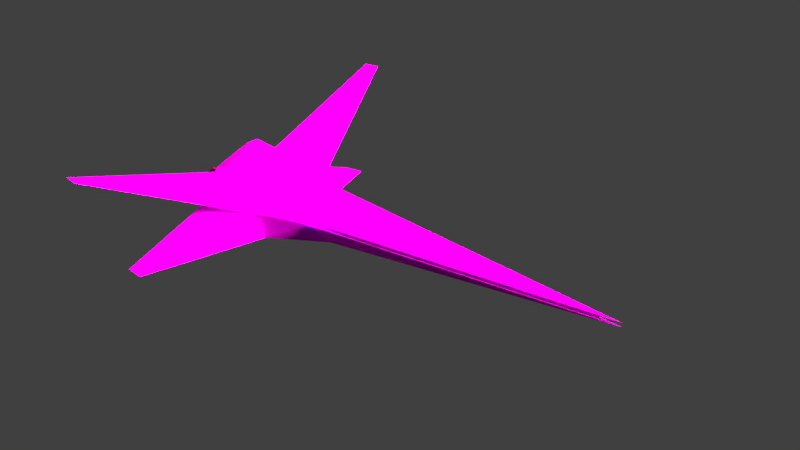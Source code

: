 # Source: sharpMachine_1.blend  (saved by Blender 2.77.0; exported with 4.5.12 LTS)
import bpy
from mathutils import Matrix  # noqa: F401  (used for matrix-valued properties, if any)

bpy.ops.wm.read_factory_settings(use_empty=True)
scene = bpy.context.scene
scene.name = 'Scene'

# ---- collections
col_collection_1 = bpy.data.collections.new('Collection 1'); scene.collection.children.link(col_collection_1)

# ---- images (referenced by path relative to the original .blend; pixels are not part of the script)
import os
ASSET_DIR = os.environ.get("B2B_ASSET_DIR", "")  # directory of the original .blend (textures are referenced by path, not embedded)
HERE = os.path.dirname(os.path.abspath(__file__))  # packed textures are extracted next to this script under _unpacked/

def load_image(name, relpath, width, height, colorspace="sRGB"):
    """Load a texture the original file referenced (path relative to the .blend, or extracted next to this script)."""
    p = next((c for c in (os.path.join(HERE, relpath), os.path.join(ASSET_DIR, relpath)) if relpath and os.path.exists(c)), "")
    if p:
        img = bpy.data.images.load(p, check_existing=True)
        img.name = name
    else:  # same state as the original file: an image datablock whose file is absent (Cycles renders it pink)
        img = bpy.data.images.new(name, width, height)
        img.source = "FILE"
        img.filepath = "//" + (relpath or name)
    img.colorspace_settings.name = colorspace
    return img
img_sharpshipcolor = load_image('sharpShipColor', 'sharpShipColor.png', 1024, 1024, 'sRGB')

# ---- materials (node trees are filled in below, after node groups)
mat_material_001 = bpy.data.materials.new('Material.001')
mat_material_001.alpha_threshold = 0.0
mat_material_001.roughness = 0.5

# ---- material node trees
mat_material_001.use_nodes = True; mat_material_001.node_tree.nodes.clear()
_N = mat_material_001.node_tree.nodes; _L = mat_material_001.node_tree.links
n0 = _N.new('ShaderNodeBsdfDiffuse'); n0.name = 'Diffuse BSDF'; n0.location = (80, 300)
n1 = _N.new('ShaderNodeTexImage'); n1.name = 'Image Texture'; n1.location = (-220, 280)
n1.width = 140
n1.image = img_sharpshipcolor
n2 = _N.new('ShaderNodeOutputMaterial'); n2.name = 'Material Output'; n2.location = (530, 380)
n3 = _N.new('ShaderNodeBsdfAnisotropic'); n3.name = 'Glossy BSDF'; n3.location = (80, 480)
n3.distribution = 'GGX'
n3.inputs[1].default_value = 0.4472
n4 = _N.new('ShaderNodeMixShader'); n4.name = 'Mix Shader'; n4.location = (310, 440)
n4.inputs[0].default_value = 0.8909
_L.new(n1.outputs[0], n0.inputs[0])
_L.new(n1.outputs[0], n3.inputs[0])
_L.new(n0.outputs[0], n4.inputs[2])
_L.new(n4.outputs[0], n2.inputs[0])
_L.new(n3.outputs[0], n4.inputs[1])
n2.is_active_output = True

# ---- world
world_world = bpy.data.worlds.new('World'); scene.world = world_world
world_world.color = (0.05088, 0.05088, 0.05088)
world_world.use_sun_shadow = False
world_world.sun_shadow_jitter_overblur = 0.0
world_world.cycles.sampling_method = 'MANUAL'

# ---- lights
light_lamp_004 = bpy.data.lights.new('Lamp.004', 'SUN')
light_lamp_004.color = (0.4793, 0.4663, 0.3931)
light_lamp_004.transmission_factor = 0.0
light_lamp_004.cutoff_distance = 30.0
light_lamp_004.angle = 0.1993
light_lamp_004.energy = 30.0
light_lamp_004.shadow_buffer_clip_start = 1.001
light_lamp_004.shadow_soft_size = 0.1
light_lamp_004.shadow_cascade_max_distance = 1000.0
light_lamp_003 = bpy.data.lights.new('Lamp.003', 'POINT')
light_lamp_003.color = (0.1946, 0.4287, 0.4793)
light_lamp_003.transmission_factor = 0.0
light_lamp_003.cutoff_distance = 30.0
light_lamp_003.energy = 50.0
light_lamp_003.shadow_buffer_clip_start = 1.001
light_lamp_003.shadow_soft_size = 0.1
light_lamp_003.shadow_maximum_resolution = 0.006
light_lamp_003.use_absolute_resolution = True
light_lamp_002 = bpy.data.lights.new('Lamp.002', 'POINT')
light_lamp_002.color = (0.1946, 0.4287, 0.4793)
light_lamp_002.transmission_factor = 0.0
light_lamp_002.cutoff_distance = 30.0
light_lamp_002.energy = 50.0
light_lamp_002.shadow_buffer_clip_start = 1.001
light_lamp_002.shadow_soft_size = 0.1
light_lamp_002.shadow_maximum_resolution = 0.006
light_lamp_002.use_absolute_resolution = True
light_lamp_001 = bpy.data.lights.new('Lamp.001', 'POINT')
light_lamp_001.color = (0.4793, 0.2705, 0.04374)
light_lamp_001.transmission_factor = 0.0
light_lamp_001.cutoff_distance = 30.0
light_lamp_001.energy = 1000.0
light_lamp_001.shadow_buffer_clip_start = 1.001
light_lamp_001.shadow_soft_size = 0.1
light_lamp_001.shadow_maximum_resolution = 0.006
light_lamp_001.use_absolute_resolution = True
light_lamp = bpy.data.lights.new('Lamp', 'POINT')
light_lamp.color = (0.4793, 0.2705, 0.04374)
light_lamp.transmission_factor = 0.0
light_lamp.cutoff_distance = 30.0
light_lamp.energy = 1000.0
light_lamp.shadow_buffer_clip_start = 1.001
light_lamp.shadow_soft_size = 0.1
light_lamp.shadow_maximum_resolution = 0.006
light_lamp.use_absolute_resolution = True

# ---- meshes
me_cylinder = bpy.data.meshes.new('Cylinder')
me_cylinder.from_pydata([(-4.3, 0.764, 0.85), (-4.599, 0.7904, 0.8522), (-4.598, 0.7053, 1.058), (-4.3, 0.6867, 1.037), (-4.3, 0.6867, 0.6626), (-4.599, 0.7053, 0.6468), (-4.3, 0.7434, 0.8), (-4.599, 0.2096, 0.8522), (-4.598, 0.5, 1.143), (-4.3, 0.5, 1.115), (-4.3, 0.5, 0.585), (-4.6, 0.5, 0.5618), (-4.599, 0.2947, 0.6468), (-4.598, 0.2947, 1.058), (-4.3, 0.3133, 1.037), (-4.3, 0.3133, 0.6626), (-4.3, 0.236, 0.85), (-4.3, 0.2566, 0.8), (-4.3, -0.236, 0.85), (-4.599, -0.2096, 0.8522), (-4.598, -0.2947, 1.058), (-4.3, -0.3133, 1.037), (-4.3, -0.3133, 0.6626), (-4.599, -0.2947, 0.6468), (-4.3, -0.2566, 0.8), (-4.599, -0.7904, 0.8522), (-4.598, -0.5, 1.143), (-4.3, -0.5, 1.115), (-4.3, -0.5, 0.585), (-4.6, -0.5, 0.5618), (-4.599, -0.7053, 0.6468), (-4.598, -0.7053, 1.058), (-4.3, -0.6867, 1.037), (-4.3, -0.6867, 0.6626), (-4.3, -0.764, 0.85), (-4.3, -0.7434, 0.8), (6.467, 7.55e-08, 0.9), (6.467, 6.04e-08, 0.8), (-1.0, 0.72, 0.8), (-1.0, 0.72, 0.9), (7.0, 7.55e-08, 0.9), (-1.0, 0.8, 0.9), (-1.0, -0.72, 0.9), (-1.0, -0.72, 0.8), (-1.0, 0.8, 0.8), (7.0, 6.04e-08, 0.8), (-1.0, 1.812e-07, 1.6), (-1.0, -0.8, 0.9), (-1.0, -0.8, 0.8), (-1.0, -6.04e-08, 0.0), (-2.4, 0.48, 1.3), (-2.5, 2.416e-07, 2.0), (-3.467, 3.907, -0.1604), (-3.808, 5.054, 2.565), (-3.6, 0.16, 2.0), (-3.808, -5.054, 2.565), (-3.467, -3.907, -0.1604), (-3.8, -1.001, 3.576e-07), (-3.962, 3.841, -0.1604), (-3.8, 0.572, 1.3), (-3.6, -0.16, 2.0), (-3.8, -1.43, 0.8), (-3.962, -3.841, -0.1604), (-4.3, -0.9009, 0.4), (-4.3, 0.9009, 0.4), (-4.208, 4.979, 2.565), (-4.3, 0.572, 1.3), (-4.3, -0.572, 1.3), (-4.208, -4.979, 2.565), (-4.3, 1.144, 0.8), (-4.3, -1.144, 0.8), (-2.4, 1.2, 0.8), (-3.8, 1.43, 0.8), (-3.8, 1.001, -3.576e-07), (-2.4, 0.84, -2.384e-07), (-2.4, -0.48, 1.3), (-3.8, -0.572, 1.3), (-2.4, -1.2, 0.8), (-2.4, -0.84, 2.384e-07)], [], [(0, 1, 2, 3), (4, 5, 1, 0, 6), (3, 2, 8, 9), (10, 11, 5, 4), (8, 2, 1, 5, 11, 12, 7, 13), (9, 8, 13, 14), (15, 12, 11, 10), (16, 7, 12, 15, 17), (14, 13, 7, 16), (18, 19, 20, 21), (22, 23, 19, 18, 24), (21, 20, 26, 27), (28, 29, 23, 22), (25, 31, 26, 20, 19, 23, 29, 30), (27, 26, 31, 32), (33, 30, 29, 28), (34, 25, 30, 33, 35), (32, 31, 25, 34), (36, 37, 38, 39), (40, 36, 39, 41), (36, 42, 43, 37), (44, 38, 37, 45), (44, 41, 39, 38), (40, 41, 46), (47, 42, 36, 40), (48, 43, 42, 47), (45, 37, 43, 48), (45, 49, 44), (71, 41, 44), (40, 46, 47), (46, 41, 50), (77, 48, 47), (45, 48, 49), (44, 49, 74), (44, 74, 71), (50, 41, 71), (46, 75, 47), (50, 51, 46), (77, 47, 75), (48, 77, 78), (49, 48, 78), (74, 49, 78), (74, 52, 71), (50, 71, 53), (75, 46, 51), (51, 50, 54), (75, 55, 77), (78, 77, 56), (78, 57, 73, 74), (74, 73, 58, 52), (52, 58, 72, 71), (50, 53, 65, 59), (71, 72, 65, 53), (51, 60, 75), (54, 60, 51), (59, 54, 50), (75, 76, 68, 55), (77, 55, 68, 61), (78, 56, 62, 57), (73, 57, 63, 64), (75, 60, 76), (54, 66, 67, 60), (59, 66, 54), (61, 62, 56, 77), (73, 64, 69), (63, 57, 70), (64, 63, 70, 35, 33, 28, 22, 24, 17, 15, 10, 4, 6, 69), (72, 58, 73), (72, 59, 65), (60, 67, 76), (66, 69, 6, 0, 3, 9, 14, 16, 17, 24, 18, 21, 27, 32, 34, 35, 70, 67), (59, 69, 66), (61, 68, 76), (61, 57, 62), (73, 69, 72), (61, 70, 57), (72, 69, 59), (76, 67, 70), (70, 61, 76), (71, 72, 59, 50), (72, 71, 74, 73), (76, 61, 77, 75), (61, 57, 78, 77)])
_uv = me_cylinder.uv_layers.new(name='UVMap')
_uv.uv.foreach_set('vector', [0.6635, 0.8886, 0.688, 0.8696, 0.6944, 0.8868, 0.6759, 0.9055, 0.706, 0.8411, 0.705, 0.8633, 0.688, 0.8696, 0.6865, 0.8412, 0.6963, 0.841, 0.6759, 0.9055, 0.6944, 0.8868, 0.704, 0.8943, 0.6956, 0.9211, 0.7222, 0.8434, 0.7194, 0.8676, 0.705, 0.8633, 0.706, 0.8411, 0.704, 0.8943, 0.6944, 0.8868, 0.688, 0.8696, 0.705, 0.8633, 0.7194, 0.8676, 0.7232, 0.8812, 0.7209, 0.8915, 0.7132, 0.896, 0.6956, 0.9211, 0.704, 0.8943, 0.7132, 0.896, 0.7212, 0.9191, 0.7438, 0.8847, 0.7232, 0.8812, 0.7194, 0.8676, 0.7438, 0.8683, 0.7384, 0.9039, 0.7209, 0.8915, 0.7232, 0.8812, 0.7438, 0.8847, 0.7412, 0.8944, 0.7212, 0.9191, 0.7132, 0.896, 0.7209, 0.8915, 0.7384, 0.9039, 0.7548, 0.856, 0.7753, 0.8701, 0.7738, 0.879, 0.7444, 0.8821, 0.7748, 0.8439, 0.7842, 0.8644, 0.7753, 0.8701, 0.7548, 0.856, 0.7647, 0.8498, 0.7444, 0.8821, 0.7738, 0.879, 0.7787, 0.886, 0.7565, 0.9131, 0.7917, 0.841, 0.7968, 0.866, 0.7842, 0.8644, 0.7748, 0.8439, 0.7959, 0.8863, 0.7871, 0.8893, 0.7787, 0.886, 0.7738, 0.879, 0.7753, 0.8701, 0.7842, 0.8644, 0.7968, 0.866, 0.8009, 0.8777, 0.7565, 0.9131, 0.7787, 0.886, 0.7871, 0.8893, 0.7891, 0.9188, 0.8218, 0.8836, 0.8009, 0.8777, 0.7968, 0.866, 0.8218, 0.8667, 0.8128, 0.9046, 0.7959, 0.8863, 0.8009, 0.8777, 0.8218, 0.8836, 0.8175, 0.8942, 0.7891, 0.9188, 0.7871, 0.8893, 0.7959, 0.8863, 0.8128, 0.9046, 0.8059, 0.9889, 0.806, 0.9886, 0.06076, 0.994, 0.05873, 0.9855, 0.8607, 0.9892, 0.8059, 0.9889, 0.05873, 0.9855, 0.05792, 0.9772, 0.8059, 0.9889, 0.00805, 0.9909, 0.01003, 0.982, 0.806, 0.9886, 0.0577, 0.9997, 0.06076, 0.994, 0.806, 0.9886, 0.861, 0.9885, 0.0577, 0.9997, 0.05141, 0.9905, 0.05873, 0.9855, 0.06076, 0.994, 0.6958, 0.1731, 0.1061, 0.2516, 0.1016, 0.1731, 0.007402, 0.9997, 0.00805, 0.9909, 0.8059, 0.9889, 0.8607, 0.9892, 0.006936, 0.9759, 0.01003, 0.982, 0.00805, 0.9909, 0.0003087, 0.9856, 0.861, 0.9885, 0.806, 0.9886, 0.01003, 0.982, 0.006936, 0.9759, 0.5952, 0.7877, 0.006199, 0.7042, 0.02375, 0.6224, 0.003422, 0.2851, 0.1061, 0.2516, 0.1079, 0.2588, 0.6958, 0.1731, 0.1016, 0.1731, 0.1061, 0.09457, 0.1016, 0.1731, 0.1061, 0.2516, 0.0003087, 0.2203, 0.003422, 0.06107, 0.1079, 0.08739, 0.1061, 0.09457, 0.5952, 0.7877, 0.0003087, 0.7877, 0.006199, 0.7042, 0.1079, 0.2588, 0.1464, 0.3331, 0.02628, 0.3459, 0.1079, 0.2588, 0.02628, 0.3459, 0.003422, 0.2851, 0.0003087, 0.2203, 0.1061, 0.2516, 0.003422, 0.2851, 0.1016, 0.1731, 0.0003088, 0.1259, 0.1061, 0.09457, 0.1771, 0.9048, 0.1453, 0.852, 0.254, 0.8178, 0.003422, 0.06107, 0.1061, 0.09457, 0.0003088, 0.1259, 0.1079, 0.08739, 0.003422, 0.06107, 0.02628, 0.0003087, 0.1464, 0.01306, 0.1079, 0.08739, 0.02628, 0.0003087, 0.8652, 0.6956, 0.9783, 0.7924, 0.8381, 0.8404, 0.7619, 0.536, 0.9439, 0.3787, 0.8186, 0.5677, 0.0003087, 0.4924, 0.03476, 0.4374, 0.3647, 0.4557, 0.1411, 0.7883, 0.254, 0.8178, 0.1453, 0.852, 0.1453, 0.852, 0.1771, 0.9048, 0.0747, 0.8841, 0.7341, 0.4398, 0.3902, 0.566, 0.6791, 0.4054, 0.947, 0.1299, 0.9343, 0.1936, 0.7092, 0.1663, 0.8381, 0.8404, 0.7181, 0.8239, 0.7467, 0.6659, 0.8652, 0.6956, 0.7619, 0.536, 0.7347, 0.4354, 0.9259, 0.3465, 0.9439, 0.3787, 0.9439, 0.3787, 0.9785, 0.3914, 0.9232, 0.5757, 0.8186, 0.5677, 0.0003087, 0.4924, 0.3647, 0.4557, 0.371, 0.4852, 0.04564, 0.5858, 0.03476, 0.4374, 0.08721, 0.3465, 0.371, 0.4263, 0.3647, 0.4557, 0.1453, 0.852, 0.07117, 0.8614, 0.1411, 0.7883, 0.0747, 0.8841, 0.07117, 0.8614, 0.1453, 0.852, 0.03539, 0.9349, 0.0747, 0.8841, 0.1352, 0.9753, 0.7341, 0.4398, 0.7341, 0.5436, 0.3974, 0.5952, 0.3902, 0.566, 0.6791, 0.4054, 0.3902, 0.566, 0.3717, 0.5422, 0.5922, 0.3465, 0.947, 0.1299, 0.7092, 0.1663, 0.6964, 0.1317, 0.8881, 0.04391, 0.7467, 0.6659, 0.7181, 0.8239, 0.6794, 0.7959, 0.6985, 0.6779, 0.1411, 0.7883, 0.07117, 0.8614, 0.03743, 0.8117, 0.0747, 0.8841, 0.0003087, 0.9193, 0.0003088, 0.8271, 0.07117, 0.8614, 0.03539, 0.9349, 0.0003087, 0.9193, 0.0747, 0.8841, 0.8725, 0.2785, 0.6964, 0.2009, 0.7092, 0.1663, 0.9343, 0.1936, 0.7467, 0.6659, 0.6985, 0.6779, 0.6751, 0.662, 0.6794, 0.7959, 0.7181, 0.8239, 0.6538, 0.802, 0.6985, 0.6779, 0.6794, 0.7959, 0.6538, 0.802, 0.6558, 0.7764, 0.6647, 0.777, 0.6699, 0.7662, 0.671, 0.7548, 0.6663, 0.7509, 0.6707, 0.7171, 0.6767, 0.7133, 0.679, 0.7021, 0.6771, 0.6907, 0.6676, 0.6882, 0.6751, 0.662, 0.7347, 0.3682, 0.9259, 0.3465, 0.7347, 0.4354, 0.1097, 0.6217, 0.04564, 0.5858, 0.371, 0.4852, 0.07117, 0.8614, 0.0003088, 0.8271, 0.03743, 0.8117, 0.6274, 0.6869, 0.6751, 0.662, 0.6676, 0.6882, 0.6664, 0.6897, 0.6669, 0.6952, 0.6619, 0.7045, 0.6621, 0.7145, 0.6693, 0.7192, 0.6707, 0.7171, 0.6663, 0.7509, 0.6654, 0.7482, 0.6569, 0.7503, 0.654, 0.7593, 0.6566, 0.7695, 0.655, 0.7746, 0.6558, 0.7764, 0.6538, 0.802, 0.6212, 0.7656, 0.6127, 0.6487, 0.6751, 0.662, 0.6274, 0.6869, 0.6921, 0.604, 0.3974, 0.5952, 0.7341, 0.5436, 0.837, 0.0003087, 0.8881, 0.04391, 0.6964, 0.1317, 0.7467, 0.6659, 0.6751, 0.662, 0.686, 0.6224, 0.6499, 0.8404, 0.6538, 0.802, 0.7181, 0.8239, 0.686, 0.6224, 0.6751, 0.662, 0.6127, 0.6487, 0.5958, 0.7932, 0.6212, 0.7656, 0.6538, 0.802, 0.6538, 0.802, 0.6499, 0.8404, 0.5958, 0.7932, 0.3597, 0.8611, 0.2547, 0.8611, 0.265, 0.7883, 0.3684, 0.7968, 0.6629, 0.841, 0.6607, 0.9459, 0.5958, 0.949, 0.5958, 0.8447, 0.3734, 0.8617, 0.369, 0.7883, 0.4737, 0.7969, 0.4772, 0.8617, 0.4778, 0.8553, 0.4829, 0.7883, 0.5872, 0.7905, 0.5828, 0.8553])
me_cylinder.materials.append(mat_material_001)
me_cylinder.use_remesh_preserve_volume = False
me_cylinder.use_remesh_preserve_attributes = False
me_cylinder.use_mirror_vertex_groups = False
me_cylinder.use_paint_bone_selection = False
me_cylinder.use_paint_mask = True
me_cylinder.update()

# ---- objects
ob_lamp_004 = bpy.data.objects.new('Lamp.004', light_lamp_004)
ob_lamp_003 = bpy.data.objects.new('Lamp.003', light_lamp_003)
ob_lamp_002 = bpy.data.objects.new('Lamp.002', light_lamp_002)
ob_lamp_001 = bpy.data.objects.new('Lamp.001', light_lamp_001)
ob_cylinder = bpy.data.objects.new('Cylinder', me_cylinder)
ob_lamp = bpy.data.objects.new('Lamp', light_lamp)

# ---- transforms, parenting, visibility, modifiers, constraints
ob_lamp_004.location = (6.076, 0.005454, 3.904)
ob_lamp_004.rotation_euler = (1.175, 0.07455, 1.552)
ob_lamp_004.lock_rotations_4d = False
ob_lamp_004.empty_display_type = 'ARROWS'
ob_lamp_004.color = (0.0, 0.0, 0.0, 0.0)
ob_lamp_004.lineart.crease_threshold = 0.0
ob_lamp_003.location = (-0.9605, 0.7728, 0.853)
ob_lamp_003.rotation_euler = (-1.562, 0.2081, 1.44)
ob_lamp_003.lock_rotations_4d = False
ob_lamp_003.empty_display_type = 'ARROWS'
ob_lamp_003.color = (0.0, 0.0, 0.0, 0.0)
ob_lamp_003.lineart.crease_threshold = 0.0
ob_lamp_002.location = (-0.9605, -0.7728, 0.853)
ob_lamp_002.rotation_euler = (-1.562, 0.2081, 1.701)
ob_lamp_002.lock_rotations_4d = False
ob_lamp_002.empty_display_type = 'ARROWS'
ob_lamp_002.color = (0.0, 0.0, 0.0, 0.0)
ob_lamp_002.lineart.crease_threshold = 0.0
ob_lamp_001.location = (-4.724, -0.4909, 0.8775)
ob_lamp_001.rotation_euler = (0.6503, 0.05522, 1.866)
ob_lamp_001.scale = (0.3356, 0.9804, 0.9765)
ob_lamp_001.lock_rotations_4d = False
ob_lamp_001.empty_display_type = 'ARROWS'
ob_lamp_001.color = (0.0, 0.0, 0.0, 0.0)
ob_lamp_001.lineart.crease_threshold = 0.0
ob_cylinder.location = (0.0, 0.0, 0.0)
ob_cylinder.lineart.crease_threshold = 0.0
ob_lamp.location = (-4.724, 0.5018, 0.8775)
ob_lamp.rotation_euler = (0.6503, 0.05522, 1.866)
ob_lamp.scale = (0.3356, 0.9804, 0.9765)
ob_lamp.lock_rotations_4d = False
ob_lamp.empty_display_type = 'ARROWS'
ob_lamp.color = (0.0, 0.0, 0.0, 0.0)
ob_lamp.lineart.crease_threshold = 0.0

# ---- collection membership
col_collection_1.objects.link(ob_lamp_004)
col_collection_1.objects.link(ob_lamp_003)
col_collection_1.objects.link(ob_lamp_002)
col_collection_1.objects.link(ob_lamp_001)
col_collection_1.objects.link(ob_cylinder)
col_collection_1.objects.link(ob_lamp)

# ---- scene / render settings (as saved in the file)
scene.frame_start = 1; scene.frame_end = 250; scene.frame_set(1)
scene.render.engine = 'CYCLES'
scene.render.resolution_percentage = 50
scene.render.dither_intensity = 0.0
scene.cycles.use_denoising = False
scene.cycles.samples = 128
scene.cycles.sampling_pattern = 'TABULATED_SOBOL'
scene.cycles.light_sampling_threshold = 0.0
scene.cycles.use_adaptive_sampling = False
scene.cycles.use_light_tree = False
scene.cycles.blur_glossy = 0.0
scene.cycles.sample_clamp_indirect = 0.0
scene.view_settings.view_transform = 'Standard'
bpy.context.view_layer.update()

# ---- added for rendering (the .blend has no active camera): camera
cam_auto = bpy.data.cameras.new('AutoCamera')
cam_auto.lens = 50.0
cam_auto.sensor_width = 36.0
cam_auto.clip_end = 1000.0
ob_auto_camera = bpy.data.objects.new('AutoCamera', cam_auto)
scene.collection.objects.link(ob_auto_camera)
ob_auto_camera.location = (15.6569, -17.3481, 12.7675)
ob_auto_camera.rotation_euler = (1.09748, -7.21219e-08, 0.694738)
scene.camera = ob_auto_camera
bpy.context.view_layer.update()
